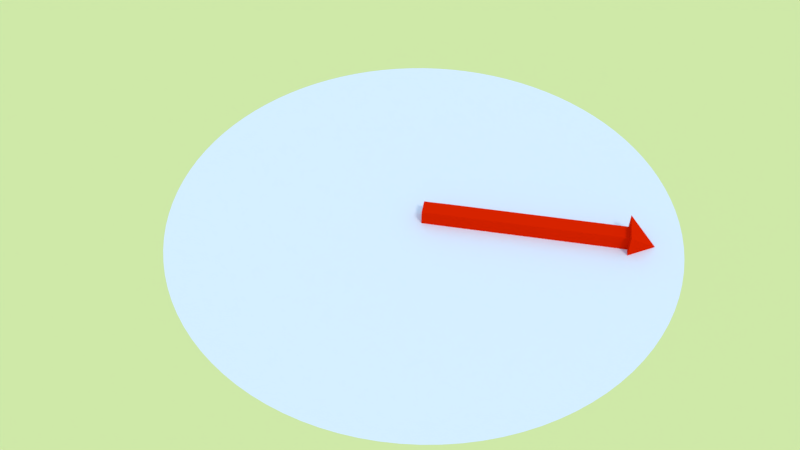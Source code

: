 # Source: upbge-angulos-python.blend  (saved by Blender 2.79.7; exported with 4.5.12 LTS)
import bpy
from mathutils import Matrix  # noqa: F401  (used for matrix-valued properties, if any)

bpy.ops.wm.read_factory_settings(use_empty=True)
scene = bpy.context.scene
scene.name = 'Scene'

# ---- collections
col_collection_1 = bpy.data.collections.new('Collection 1'); scene.collection.children.link(col_collection_1)

# ---- materials (node trees are filled in below, after node groups)
mat_ground = bpy.data.materials.new('Ground')
mat_ground.alpha_threshold = 0.0
mat_ground.use_transparent_shadow = False
mat_ground.roughness = 0.5
mat_ground.line_color = (0.0, 0.0, 0.0, 1.0)
mat_material_001 = bpy.data.materials.new('Material.001')
mat_material_001.alpha_threshold = 0.0
mat_material_001.use_transparent_shadow = False
mat_material_001.diffuse_color = (0.7432, 0.7484, 0.2847, 1.0)
mat_material_001.roughness = 0.5
mat_material = bpy.data.materials.new('Material')
mat_material.alpha_threshold = 0.0
mat_material.use_transparent_shadow = False
mat_material.diffuse_color = (0.8, 0.01542, 0.0, 1.0)
mat_material.roughness = 0.5

# ---- material node trees

# ---- world
world_world = bpy.data.worlds.new('World'); scene.world = world_world
world_world.color = (0.5853, 0.7879, 1.0)
world_world.use_sun_shadow = False
world_world.sun_shadow_jitter_overblur = 0.0

# ---- cameras
cam_camera = bpy.data.cameras.new('Camera')
cam_camera.clip_end = 100.0
cam_camera.lens = 35.0
cam_camera.sensor_width = 32.0
cam_camera.sensor_height = 18.0
cam_camera.ortho_scale = 7.314
cam_camera.dof.focus_distance = 0.0
cam_camera.dof.aperture_fstop = 128.0

# ---- lights
light_lamp_002 = bpy.data.lights.new('Lamp.002', 'SUN')
light_lamp_002.color = (1.0, 0.2858, 0.003573)
light_lamp_002.transmission_factor = 0.0
light_lamp_002.cutoff_distance = 30.0
light_lamp_002.angle = 0.1993
light_lamp_002.energy = 0.4
light_lamp_002.shadow_buffer_clip_start = 1.001
light_lamp_002.shadow_soft_size = 0.1
light_lamp_002.shadow_cascade_max_distance = 1000.0
light_lamp_001 = bpy.data.lights.new('Lamp.001', 'SUN')
light_lamp_001.color = (0.002057, 0.3427, 1.0)
light_lamp_001.transmission_factor = 0.0
light_lamp_001.cutoff_distance = 30.0
light_lamp_001.angle = 0.1993
light_lamp_001.energy = 0.4
light_lamp_001.shadow_buffer_clip_start = 1.001
light_lamp_001.shadow_soft_size = 0.1
light_lamp_001.shadow_cascade_max_distance = 1000.0
light_sun = bpy.data.lights.new('Sun', 'SUN')
light_sun.transmission_factor = 0.0
light_sun.cutoff_distance = 42.0
light_sun.angle = 0.1993
light_sun.energy = 1.0
light_sun.shadow_buffer_clip_start = 1.001
light_sun.shadow_soft_size = 0.1
light_sun.shadow_cascade_max_distance = 1000.0

# ---- meshes
me_plane = bpy.data.meshes.new('Plane')
me_plane.from_pydata([(-0.02947, 0.9674, -0.0008114), (-0.09274, 0.9654, -0.0008114), (-0.1557, 0.9592, -0.0008114), (-0.2182, 0.9488, -0.0008114), (-0.2799, 0.9345, -0.0008114), (-0.3404, 0.9161, -0.0008114), (-0.3997, 0.8938, -0.0008114), (-0.4574, 0.8677, -0.0008114), (-0.5132, 0.8378, -0.0008114), (-0.5669, 0.8044, -0.0008114), (-0.6184, 0.7675, -0.0008114), (-0.6673, 0.7274, -0.0008114), (-0.7135, 0.6841, -0.0008114), (-0.7568, 0.6379, -0.0008114), (-0.797, 0.5889, -0.0008114), (-0.8339, 0.5375, -0.0008114), (-0.8673, 0.4837, -0.0008114), (-0.8971, 0.4279, -0.0008114), (-0.9233, 0.3702, -0.0008114), (-0.9456, 0.311, -0.0008114), (-0.9639, 0.2504, -0.0008114), (-0.9783, 0.1887, -0.0008114), (-0.9886, 0.1263, -0.0008114), (-0.9948, 0.06327, -0.0008114), (-0.9969, -1.631e-07, -0.0008114), (-0.9948, -0.06327, -0.0008114), (-0.9886, -0.1263, -0.0008114), (-0.9783, -0.1887, -0.0008114), (-0.9639, -0.2504, -0.0008114), (-0.9456, -0.311, -0.0008114), (-0.9233, -0.3702, -0.0008114), (-0.8971, -0.4279, -0.0008114), (-0.8673, -0.4837, -0.0008114), (-0.8339, -0.5375, -0.0008114), (-0.797, -0.5889, -0.0008114), (-0.7568, -0.6379, -0.0008114), (-0.7135, -0.6841, -0.0008114), (-0.6673, -0.7274, -0.0008114), (-0.6184, -0.7675, -0.0008114), (-0.5669, -0.8044, -0.0008114), (-0.5132, -0.8378, -0.0008114), (-0.4574, -0.8677, -0.0008114), (-0.3997, -0.8938, -0.0008114), (-0.3404, -0.9161, -0.0008114), (-0.2799, -0.9345, -0.0008114), (-0.2182, -0.9488, -0.0008114), (-0.1557, -0.9592, -0.0008114), (-0.09274, -0.9654, -0.0008114), (-0.02947, -0.9674, -0.0008114), (0.03381, -0.9654, -0.0008114), (0.09681, -0.9592, -0.0008114), (0.1593, -0.9488, -0.0008114), (0.2209, -0.9345, -0.0008114), (0.2815, -0.9161, -0.0008114), (0.3408, -0.8938, -0.0008114), (0.3984, -0.8677, -0.0008114), (0.4543, -0.8378, -0.0008114), (0.508, -0.8044, -0.0008114), (0.5595, -0.7675, -0.0008114), (0.6084, -0.7274, -0.0008114), (0.6546, -0.6841, -0.0008114), (0.6979, -0.6379, -0.0008114), (0.7381, -0.5889, -0.0008114), (0.7749, -0.5375, -0.0008114), (0.8084, -0.4837, -0.0008114), (0.8382, -0.4279, -0.0008114), (0.8643, -0.3702, -0.0008114), (0.8866, -0.311, -0.0008114), (0.905, -0.2504, -0.0008114), (0.9194, -0.1887, -0.0008114), (0.9297, -0.1263, -0.0008114), (0.9359, -0.06327, -0.0008114), (0.938, 1.044e-06, -0.0008114), (0.9359, 0.06327, -0.0008114), (0.9297, 0.1263, -0.0008114), (0.9194, 0.1887, -0.0008114), (0.905, 0.2504, -0.0008114), (0.8866, 0.311, -0.0008114), (0.8643, 0.3702, -0.0008114), (0.8382, 0.4279, -0.0008114), (0.8084, 0.4837, -0.0008114), (0.7749, 0.5375, -0.0008114), (0.7381, 0.5889, -0.0008114), (0.6979, 0.6379, -0.0008114), (0.6546, 0.6841, -0.0008114), (0.6084, 0.7274, -0.0008114), (0.5595, 0.7675, -0.0008114), (0.508, 0.8044, -0.0008114), (0.4543, 0.8378, -0.0008114), (0.3984, 0.8677, -0.0008114), (0.3408, 0.8938, -0.0008114), (0.2815, 0.9161, -0.0008114), (0.2209, 0.9345, -0.0008114), (0.1593, 0.9488, -0.0008114), (0.09681, 0.9592, -0.0008114), (0.03381, 0.9654, -0.0008114), (-0.02947, 2.272, -0.0008114), (-0.2029, 2.272, -0.0008114), (-0.3756, 2.272, -0.0008114), (-0.5469, 2.272, -0.0008114), (-0.7159, 2.272, -0.0008114), (-0.8819, 2.272, -0.0008114), (-1.044, 2.272, -0.0008114), (-1.202, 2.272, -0.0008114), (-1.356, 2.272, -0.0008114), (-1.503, 2.272, -0.0008114), (-1.644, 2.272, -0.0008114), (-1.778, 2.272, -0.0008114), (-1.905, 2.272, -0.0008114), (-2.439, 2.272, -0.0008114), (-2.439, 2.272, -0.0008114), (-2.439, 1.473, -0.0008114), (-2.439, 1.326, -0.0008114), (-2.439, 1.173, -0.0008114), (-2.439, 1.015, -0.0008114), (-2.439, 0.8525, -0.0008114), (-2.439, 0.6864, -0.0008114), (-2.439, 0.5174, -0.0008114), (-2.439, 0.3462, -0.0008114), (-2.439, 0.1735, -0.0008114), (-2.439, -5.234e-07, -0.0008114), (-2.439, -0.1735, -0.0008114), (-2.439, -0.3462, -0.0008114), (-2.439, -0.5174, -0.0008114), (-2.439, -0.6864, -0.0008114), (-2.439, -0.8525, -0.0008114), (-2.439, -1.015, -0.0008114), (-2.439, -1.173, -0.0008114), (-2.439, -1.326, -0.0008114), (-2.439, -1.473, -0.0008114), (-2.439, -1.614, -0.0008114), (-2.439, -2.321, -0.0008114), (-1.905, -2.321, -0.0008114), (-1.778, -2.321, -0.0008114), (-1.644, -2.321, -0.0008114), (-1.503, -2.321, -0.0008114), (-1.355, -2.321, -0.0008114), (-1.202, -2.321, -0.0008114), (-1.044, -2.321, -0.0008114), (-0.8819, -2.321, -0.0008114), (-0.7159, -2.321, -0.0008114), (-0.5469, -2.321, -0.0008114), (-0.3756, -2.321, -0.0008114), (-0.2029, -2.321, -0.0008114), (-0.02946, -2.321, -0.0008114), (0.144, -2.321, -0.0008114), (0.3167, -2.321, -0.0008114), (0.4879, -2.321, -0.0008114), (0.6569, -2.321, -0.0008114), (0.823, -2.321, -0.0008114), (0.9854, -2.321, -0.0008114), (1.144, -2.321, -0.0008114), (1.297, -2.321, -0.0008114), (1.444, -2.321, -0.0008114), (2.242, -2.321, -0.0008114), (2.242, -2.321, -0.0008114), (2.242, -2.321, -0.0008114), (2.242, -2.321, -0.0008114), (2.242, -1.614, -0.0008114), (2.242, -1.473, -0.0008114), (2.242, -1.326, -0.0008114), (2.242, -1.173, -0.0008114), (2.242, -1.015, -0.0008114), (2.242, -0.8525, -0.0008114), (2.242, -0.6864, -0.0008114), (2.242, -0.5174, -0.0008114), (2.242, -0.3462, -0.0008114), (2.242, -0.1735, -0.0008114), (2.242, 2.785e-06, -0.0008114), (2.242, 0.1735, -0.0008114), (2.242, 0.3462, -0.0008114), (2.242, 0.5174, -0.0008114), (2.242, 0.6864, -0.0008114), (2.242, 0.8525, -0.0008114), (2.242, 1.015, -0.0008114), (2.242, 1.173, -0.0008114), (2.242, 1.326, -0.0008114), (2.242, 1.473, -0.0008114), (2.242, 2.272, -0.0008114), (2.242, 2.272, -0.0008114), (2.242, 2.272, -0.0008114), (2.242, 2.272, -0.0008114), (2.242, 2.272, -0.0008114), (1.444, 2.272, -0.0008114), (1.297, 2.272, -0.0008114), (1.144, 2.272, -0.0008114), (0.9854, 2.272, -0.0008114), (0.823, 2.272, -0.0008114), (0.6569, 2.272, -0.0008114), (0.4879, 2.272, -0.0008114), (0.3167, 2.272, -0.0008114), (0.144, 2.272, -0.0008114)], [], [(1, 0, 95, 94, 93, 92, 91, 90, 89, 88, 87, 86, 85, 84, 83, 82, 81, 80, 79, 78, 77, 76, 75, 74, 73, 72, 71, 70, 69, 68, 67, 66, 65, 64, 63, 62, 61, 60, 59, 58, 57, 56, 55, 54, 53, 52, 51, 50, 49, 48, 47, 46, 45, 44, 43, 42, 41, 40, 39, 38, 37, 36, 35, 34, 33, 32, 31, 30, 29, 28, 27, 26, 25, 24, 23, 22, 21, 20, 19, 18, 17, 16, 15, 14, 13, 12, 11, 10, 9, 8, 7, 6, 5, 4, 3, 2), (43, 44, 140, 139), (17, 18, 114, 113), (70, 71, 167, 166), (44, 45, 141, 140), (18, 19, 115, 114), (71, 72, 168, 167), (45, 46, 142, 141), (19, 20, 116, 115), (72, 73, 169, 168), (46, 47, 143, 142), (20, 21, 117, 116), (73, 74, 170, 169), (47, 48, 144, 143), (21, 22, 118, 117), (74, 75, 171, 170), (48, 49, 145, 144), (22, 23, 119, 118), (75, 76, 172, 171), (49, 50, 146, 145), (23, 24, 120, 119), (76, 77, 173, 172), (50, 51, 147, 146), (24, 25, 121, 120), (77, 78, 174, 173), (51, 52, 148, 147), (25, 26, 122, 121), (78, 79, 175, 174), (52, 53, 149, 148), (26, 27, 123, 122), (0, 1, 97, 96), (79, 80, 176, 175), (53, 54, 150, 149), (27, 28, 124, 123), (1, 2, 98, 97), (80, 81, 177, 176), (54, 55, 151, 150), (28, 29, 125, 124), (2, 3, 99, 98), (81, 82, 178, 177), (55, 56, 152, 151), (29, 30, 126, 125), (3, 4, 100, 99), (82, 83, 179, 178), (56, 57, 153, 152), (30, 31, 127, 126), (4, 5, 101, 100), (83, 84, 180, 179), (57, 58, 154, 153), (31, 32, 128, 127), (5, 6, 102, 101), (84, 85, 181, 180), (58, 59, 155, 154), (32, 33, 129, 128), (6, 7, 103, 102), (85, 86, 182, 181), (59, 60, 156, 155), (33, 34, 130, 129), (7, 8, 104, 103), (86, 87, 183, 182), (60, 61, 157, 156), (34, 35, 131, 130), (8, 9, 105, 104), (87, 88, 184, 183), (61, 62, 158, 157), (35, 36, 132, 131), (9, 10, 106, 105), (88, 89, 185, 184), (62, 63, 159, 158), (36, 37, 133, 132), (10, 11, 107, 106), (89, 90, 186, 185), (63, 64, 160, 159), (37, 38, 134, 133), (11, 12, 108, 107), (90, 91, 187, 186), (64, 65, 161, 160), (38, 39, 135, 134), (12, 13, 109, 108), (91, 92, 188, 187), (65, 66, 162, 161), (39, 40, 136, 135), (13, 14, 110, 109), (92, 93, 189, 188), (66, 67, 163, 162), (40, 41, 137, 136), (14, 15, 111, 110), (93, 94, 190, 189), (67, 68, 164, 163), (41, 42, 138, 137), (15, 16, 112, 111), (94, 95, 191, 190), (68, 69, 165, 164), (42, 43, 139, 138), (16, 17, 113, 112), (95, 0, 96, 191), (69, 70, 166, 165)])
me_plane.polygons.foreach_set('material_index', [0, 1, 1, 1, 1, 1, 1, 1, 1, 1, 1, 1, 1, 1, 1, 1, 1, 1, 1, 1, 1, 1, 1, 1, 1, 1, 1, 1, 1, 1, 1, 1, 1, 1, 1, 1, 1, 1, 1, 1, 1, 1, 1, 1, 1, 1, 1, 1, 1, 1, 1, 1, 1, 1, 1, 1, 1, 1, 1, 1, 1, 1, 1, 1, 1, 1, 1, 1, 1, 1, 1, 1, 1, 1, 1, 1, 1, 1, 1, 1, 1, 1, 1, 1, 1, 1, 1, 1, 1, 1, 1, 1, 1, 1, 1, 1, 1])
_uv = me_plane.uv_layers.new(name='UVMap')
_uv.uv.foreach_set('vector', [0.4679, 0.9908, 0.5001, 0.9918, 0.5322, 0.9908, 0.5642, 0.9876, 0.5959, 0.9823, 0.6272, 0.9749, 0.6579, 0.9655, 0.688, 0.9541, 0.7173, 0.9408, 0.7456, 0.9255, 0.7729, 0.9084, 0.799, 0.8895, 0.8239, 0.869, 0.8473, 0.8468, 0.8693, 0.8232, 0.8897, 0.7981, 0.9084, 0.7718, 0.9254, 0.7443, 0.9405, 0.7157, 0.9538, 0.6862, 0.9651, 0.6559, 0.9744, 0.6249, 0.9817, 0.5934, 0.987, 0.5614, 0.9901, 0.5292, 0.9912, 0.4968, 0.9901, 0.4644, 0.987, 0.4322, 0.9817, 0.4002, 0.9744, 0.3687, 0.9651, 0.3377, 0.9538, 0.3074, 0.9405, 0.2779, 0.9254, 0.2493, 0.9084, 0.2218, 0.8897, 0.1955, 0.8693, 0.1704, 0.8473, 0.1468, 0.8239, 0.1246, 0.799, 0.1041, 0.7729, 0.08522, 0.7456, 0.06811, 0.7173, 0.05284, 0.688, 0.03947, 0.6579, 0.02806, 0.6272, 0.01866, 0.5959, 0.0113, 0.5642, 0.006025, 0.5322, 0.00285, 0.5001, 0.00179, 0.4679, 0.00285, 0.436, 0.006025, 0.4043, 0.0113, 0.373, 0.01866, 0.3422, 0.02806, 0.3121, 0.03947, 0.2829, 0.05284, 0.2545, 0.06811, 0.2272, 0.08521, 0.2011, 0.1041, 0.1762, 0.1246, 0.1528, 0.1468, 0.1308, 0.1704, 0.1104, 0.1955, 0.09172, 0.2218, 0.07475, 0.2493, 0.0596, 0.2779, 0.04633, 0.3074, 0.03501, 0.3377, 0.02568, 0.3687, 0.01839, 0.4002, 0.01315, 0.4322, 0.01, 0.4644, 0.008949, 0.4968, 0.01, 0.5292, 0.01315, 0.5614, 0.01839, 0.5934, 0.02568, 0.6249, 0.03501, 0.6559, 0.04633, 0.6862, 0.0596, 0.7157, 0.07475, 0.7443, 0.09172, 0.7718, 0.1104, 0.7981, 0.1308, 0.8232, 0.1528, 0.8468, 0.1762, 0.869, 0.2011, 0.8895, 0.2272, 0.9084, 0.2545, 0.9255, 0.2829, 0.9408, 0.3121, 0.9541, 0.3422, 0.9655, 0.373, 0.975, 0.4043, 0.9823, 0.436, 0.9876, 0.3829, 0.411, 0.3905, 0.4087, 0.3361, 0.2343, 0.3154, 0.2343, 0.3135, 0.58, 0.3102, 0.5728, 0.1211, 0.6539, 0.1211, 0.6737, 0.5414, 0.5103, 0.5422, 0.5182, 0.7053, 0.5044, 0.7053, 0.4827, 0.3905, 0.4087, 0.3982, 0.4069, 0.3572, 0.2343, 0.3361, 0.2343, 0.3102, 0.5728, 0.3074, 0.5653, 0.1211, 0.6334, 0.1211, 0.6539, 0.5422, 0.5182, 0.5425, 0.5262, 0.7053, 0.5262, 0.7053, 0.5044, 0.3982, 0.4069, 0.406, 0.4056, 0.3786, 0.2343, 0.3572, 0.2343, 0.3074, 0.5653, 0.3051, 0.5577, 0.1211, 0.6125, 0.1211, 0.6334, 0.5425, 0.5262, 0.5422, 0.5342, 0.7053, 0.548, 0.7053, 0.5262, 0.406, 0.4056, 0.4139, 0.4048, 0.4001, 0.2343, 0.3786, 0.2343, 0.3051, 0.5577, 0.3034, 0.5499, 0.1211, 0.5913, 0.1211, 0.6125, 0.5422, 0.5342, 0.5414, 0.5421, 0.7053, 0.5697, 0.7053, 0.548, 0.4139, 0.4048, 0.4218, 0.4045, 0.4218, 0.2343, 0.4001, 0.2343, 0.3034, 0.5499, 0.3021, 0.5421, 0.1211, 0.5697, 0.1211, 0.5913, 0.5414, 0.5421, 0.5402, 0.5499, 0.7053, 0.5913, 0.7053, 0.5697, 0.4218, 0.4045, 0.4297, 0.4048, 0.4434, 0.2343, 0.4218, 0.2343, 0.3021, 0.5421, 0.3013, 0.5342, 0.1211, 0.548, 0.1211, 0.5697, 0.5402, 0.5499, 0.5384, 0.5577, 0.7053, 0.6125, 0.7053, 0.5913, 0.4297, 0.4048, 0.4375, 0.4056, 0.465, 0.2343, 0.4434, 0.2343, 0.3013, 0.5342, 0.301, 0.5262, 0.1211, 0.5262, 0.1211, 0.548, 0.5384, 0.5577, 0.5361, 0.5653, 0.7053, 0.6334, 0.7053, 0.6125, 0.4375, 0.4056, 0.4453, 0.4069, 0.4863, 0.2343, 0.465, 0.2343, 0.301, 0.5262, 0.3013, 0.5182, 0.1211, 0.5044, 0.1211, 0.5262, 0.5361, 0.5653, 0.5333, 0.5728, 0.7053, 0.6539, 0.7053, 0.6334, 0.4453, 0.4069, 0.453, 0.4087, 0.5074, 0.2343, 0.4863, 0.2343, 0.3013, 0.5182, 0.3021, 0.5103, 0.1211, 0.4827, 0.1211, 0.5044, 0.5333, 0.5728, 0.53, 0.58, 0.7053, 0.6737, 0.7053, 0.6539, 0.453, 0.4087, 0.4606, 0.411, 0.5281, 0.2343, 0.5074, 0.2343, 0.3021, 0.5103, 0.3034, 0.5025, 0.1211, 0.4611, 0.1211, 0.4827, 0.4218, 0.6479, 0.4139, 0.6476, 0.4001, 0.812, 0.4218, 0.812, 0.53, 0.58, 0.5263, 0.587, 0.7053, 0.693, 0.7053, 0.6737, 0.4606, 0.411, 0.468, 0.4138, 0.5484, 0.2343, 0.5281, 0.2343, 0.3034, 0.5025, 0.3051, 0.4947, 0.1211, 0.4399, 0.1211, 0.4611, 0.4139, 0.6476, 0.406, 0.6468, 0.3786, 0.812, 0.4001, 0.812, 0.5263, 0.587, 0.5221, 0.5938, 0.7053, 0.7115, 0.7053, 0.693, 0.468, 0.4138, 0.4751, 0.4171, 0.5681, 0.2343, 0.5484, 0.2343, 0.3051, 0.4947, 0.3074, 0.4871, 0.1211, 0.419, 0.1211, 0.4399, 0.406, 0.6468, 0.3982, 0.6456, 0.3572, 0.812, 0.3786, 0.812, 0.5221, 0.5938, 0.5175, 0.6003, 0.7053, 0.812, 0.7053, 0.7115, 0.4751, 0.4171, 0.4821, 0.4208, 0.5872, 0.2343, 0.5681, 0.2343, 0.3074, 0.4871, 0.3102, 0.4796, 0.1211, 0.3986, 0.1211, 0.419, 0.3982, 0.6456, 0.3905, 0.6437, 0.3361, 0.812, 0.3572, 0.812, 0.5175, 0.6003, 0.5125, 0.6064, 0.7053, 0.812, 0.7053, 0.812, 0.4821, 0.4208, 0.4888, 0.425, 0.6056, 0.2343, 0.5872, 0.2343, 0.3102, 0.4796, 0.3135, 0.4724, 0.1211, 0.3787, 0.1211, 0.3986, 0.3905, 0.6437, 0.3829, 0.6414, 0.3154, 0.812, 0.3361, 0.812, 0.5125, 0.6064, 0.5071, 0.6122, 0.7053, 0.812, 0.7053, 0.812, 0.4888, 0.425, 0.4952, 0.4297, 0.7053, 0.2343, 0.6056, 0.2343, 0.3135, 0.4724, 0.3172, 0.4654, 0.1211, 0.3594, 0.1211, 0.3787, 0.3829, 0.6414, 0.3756, 0.6386, 0.2951, 0.812, 0.3154, 0.812, 0.5071, 0.6122, 0.5014, 0.6177, 0.7053, 0.812, 0.7053, 0.812, 0.4952, 0.4297, 0.5014, 0.4347, 0.7053, 0.2343, 0.7053, 0.2343, 0.3172, 0.4654, 0.3214, 0.4586, 0.1211, 0.3409, 0.1211, 0.3594, 0.3756, 0.6386, 0.3684, 0.6353, 0.2754, 0.812, 0.2951, 0.812, 0.5014, 0.6177, 0.4952, 0.6227, 0.7053, 0.812, 0.7053, 0.812, 0.5014, 0.4347, 0.5071, 0.4402, 0.7053, 0.2343, 0.7053, 0.2343, 0.3214, 0.4586, 0.326, 0.4521, 0.1211, 0.3231, 0.1211, 0.3409, 0.3684, 0.6353, 0.3614, 0.6316, 0.2563, 0.812, 0.2754, 0.812, 0.4952, 0.6227, 0.4888, 0.6274, 0.6056, 0.812, 0.7053, 0.812, 0.5071, 0.4402, 0.5125, 0.446, 0.7053, 0.2343, 0.7053, 0.2343, 0.326, 0.4521, 0.331, 0.446, 0.1211, 0.2343, 0.1211, 0.3231, 0.3614, 0.6316, 0.3547, 0.6274, 0.2379, 0.812, 0.2563, 0.812, 0.4888, 0.6274, 0.4821, 0.6316, 0.5872, 0.812, 0.6056, 0.812, 0.5125, 0.446, 0.5175, 0.4521, 0.7053, 0.3231, 0.7053, 0.2343, 0.331, 0.446, 0.3364, 0.4402, 0.1877, 0.2343, 0.1211, 0.2343, 0.3547, 0.6274, 0.3483, 0.6227, 0.2203, 0.812, 0.2379, 0.812, 0.4821, 0.6316, 0.4751, 0.6353, 0.5681, 0.812, 0.5872, 0.812, 0.5175, 0.4521, 0.5221, 0.4586, 0.7053, 0.3409, 0.7053, 0.3231, 0.3364, 0.4402, 0.3422, 0.4347, 0.2035, 0.2343, 0.1877, 0.2343, 0.3483, 0.6227, 0.3422, 0.6177, 0.2035, 0.812, 0.2203, 0.812, 0.4751, 0.6353, 0.468, 0.6386, 0.5484, 0.812, 0.5681, 0.812, 0.5221, 0.4586, 0.5263, 0.4654, 0.7053, 0.3594, 0.7053, 0.3409, 0.3422, 0.4347, 0.3483, 0.4297, 0.2203, 0.2343, 0.2035, 0.2343, 0.3422, 0.6177, 0.3364, 0.6122, 0.1877, 0.812, 0.2035, 0.812, 0.468, 0.6386, 0.4606, 0.6414, 0.5281, 0.812, 0.5484, 0.812, 0.5263, 0.4654, 0.53, 0.4724, 0.7053, 0.3787, 0.7053, 0.3594, 0.3483, 0.4297, 0.3547, 0.425, 0.2379, 0.2343, 0.2203, 0.2343, 0.3364, 0.6122, 0.331, 0.6064, 0.1211, 0.812, 0.1877, 0.812, 0.4606, 0.6414, 0.453, 0.6437, 0.5074, 0.812, 0.5281, 0.812, 0.53, 0.4724, 0.5333, 0.4796, 0.7053, 0.3986, 0.7053, 0.3787, 0.3547, 0.425, 0.3614, 0.4208, 0.2563, 0.2343, 0.2379, 0.2343, 0.331, 0.6064, 0.326, 0.6003, 0.1211, 0.812, 0.1211, 0.812, 0.453, 0.6437, 0.4453, 0.6456, 0.4863, 0.812, 0.5074, 0.812, 0.5333, 0.4796, 0.5361, 0.4871, 0.7053, 0.419, 0.7053, 0.3986, 0.3614, 0.4208, 0.3684, 0.4171, 0.2754, 0.2343, 0.2563, 0.2343, 0.326, 0.6003, 0.3214, 0.5938, 0.1211, 0.7115, 0.1211, 0.812, 0.4453, 0.6456, 0.4375, 0.6468, 0.465, 0.812, 0.4863, 0.812, 0.5361, 0.4871, 0.5384, 0.4947, 0.7053, 0.4399, 0.7053, 0.419, 0.3684, 0.4171, 0.3756, 0.4138, 0.2951, 0.2343, 0.2754, 0.2343, 0.3214, 0.5938, 0.3172, 0.587, 0.1211, 0.693, 0.1211, 0.7115, 0.4375, 0.6468, 0.4297, 0.6476, 0.4434, 0.812, 0.465, 0.812, 0.5384, 0.4947, 0.5402, 0.5025, 0.7053, 0.4611, 0.7053, 0.4399, 0.3756, 0.4138, 0.3829, 0.411, 0.3154, 0.2343, 0.2951, 0.2343, 0.3172, 0.587, 0.3135, 0.58, 0.1211, 0.6737, 0.1211, 0.693, 0.4297, 0.6476, 0.4218, 0.6479, 0.4218, 0.812, 0.4434, 0.812, 0.5402, 0.5025, 0.5414, 0.5103, 0.7053, 0.4827, 0.7053, 0.4611])
me_plane.materials.append(mat_ground)
me_plane.materials.append(mat_material_001)
me_plane.use_remesh_preserve_volume = False
me_plane.use_remesh_preserve_attributes = False
me_plane.use_mirror_vertex_groups = False
me_plane.update()
me_vector = bpy.data.meshes.new('vector')
me_vector.from_pydata([(-0.004507, -0.3, -0.2679), (0.3, -0.3, 0.3), (-0.004507, -0.3, 0.3), (-0.004506, 0.3, 0.3), (0.3, 0.3, 0.3), (1.0, -0.3038, 0.3038), (1.0, -0.3038, -0.2679), (1.0, 0.3038, 0.3038), (7.631, -0.3038, -0.2679), (7.631, 0.3038, -0.2679), (7.631, -0.3038, 0.3038), (7.631, 0.3038, 0.3038), (7.631, -0.6076, -0.2679), (7.631, -0.6076, 0.6076), (7.631, 0.6076, 0.6076), (0.3, -0.3, -0.2679), (-0.004507, 0.3, -0.2679), (0.3, 0.3, -0.2679), (0.3, -0.3, -0.8358), (-0.004506, -0.3, -0.8358), (-0.004506, 0.3, -0.8358), (0.3, 0.3, -0.8358), (1.0, 0.3038, -0.8395), (1.0, 0.3038, -0.2679), (1.0, -0.3038, -0.8395), (7.631, -0.3038, -0.8395), (7.631, 0.3038, -0.8395), (7.631, 0.6076, -0.2679), (7.631, -0.6076, -1.143), (7.631, 0.6076, -1.143), (8.631, -6.55e-07, -0.2679)], [], [(21, 22, 24, 18), (1, 4, 3, 2), (15, 1, 2, 0), (0, 2, 3, 16), (16, 3, 4, 17), (1, 15, 6, 5), (4, 1, 5, 7), (17, 4, 7, 23), (23, 7, 11, 9), (18, 24, 6, 15), (16, 17, 21, 20), (0, 16, 20, 19), (7, 5, 10, 11), (5, 6, 8, 10), (14, 13, 30), (11, 10, 13, 14), (10, 8, 12, 13), (9, 11, 14, 27), (15, 0, 19, 18), (13, 12, 30), (27, 14, 30), (18, 19, 20, 21), (17, 23, 22, 21), (23, 9, 26, 22), (22, 26, 25, 24), (24, 25, 8, 6), (29, 30, 28), (26, 29, 28, 25), (25, 28, 12, 8), (9, 27, 29, 26), (28, 30, 12), (27, 30, 29)])
me_vector.materials.append(mat_material)
me_vector.use_remesh_preserve_volume = False
me_vector.use_remesh_preserve_attributes = False
me_vector.use_mirror_vertex_groups = False
me_vector.update()

# ---- objects
ob_lamp_002 = bpy.data.objects.new('Lamp.002', light_lamp_002)
ob_lamp_001 = bpy.data.objects.new('Lamp.001', light_lamp_001)
ob_plane = bpy.data.objects.new('Plane', me_plane)
ob_vector = bpy.data.objects.new('vector', me_vector)
ob_lamp = bpy.data.objects.new('Lamp', light_sun)
ob_camera = bpy.data.objects.new('Camera', cam_camera)

# ---- transforms, parenting, visibility, modifiers, constraints
ob_lamp_002.location = (7.781, 4.307, 6.73)
ob_lamp_002.rotation_euler = (3.142, -0.0, 0.0)
ob_lamp_002.lock_rotations_4d = False
ob_lamp_002.empty_display_type = 'ARROWS'
ob_lamp_002.color = (0.0, 0.0, 0.0, 0.0)
ob_lamp_002.lineart.crease_threshold = 0.0
ob_lamp_001.location = (7.781, 4.307, 6.73)
ob_lamp_001.lock_rotations_4d = False
ob_lamp_001.empty_display_type = 'ARROWS'
ob_lamp_001.color = (0.0, 0.0, 0.0, 0.0)
ob_lamp_001.lineart.crease_threshold = 0.0
ob_plane.location = (0.2947, 0.0, 0.0)
ob_plane.scale = (10.0, 10.0, 10.0)
ob_plane.lineart.crease_threshold = 0.0
ob_vector.location = (-0.2003, 0.0, 0.0)
ob_vector.rotation_euler = (0.0, 0.0, 9.076)
ob_vector.delta_location = (0.1802, 0.0, 0.2692)
ob_vector.delta_rotation_euler = (0.0, -0.0, -1.571)
ob_vector.lock_rotations_4d = False
ob_vector.empty_display_type = 'ARROWS'
ob_vector.lineart.crease_threshold = 0.0
ob_lamp.location = (10.31, 3.409, 14.65)
ob_lamp.rotation_euler = (0.6503, 0.05522, 1.866)
ob_lamp.lock_rotations_4d = False
ob_lamp.empty_display_type = 'ARROWS'
ob_lamp.color = (0.0, 0.0, 0.0, 0.0)
ob_lamp.lineart.crease_threshold = 0.0
ob_camera.location = (22.97, -4.839, 23.47)
ob_camera.rotation_euler = (0.777, -4.123e-08, 1.4)
ob_camera.lock_rotations_4d = False
ob_camera.empty_display_type = 'ARROWS'
ob_camera.color = (0.0, 0.0, 0.0, 0.0)
ob_camera.display_type = 'WIRE'
ob_camera.lineart.crease_threshold = 0.0

# ---- collection membership
col_collection_1.objects.link(ob_lamp_002)
col_collection_1.objects.link(ob_lamp_001)
col_collection_1.objects.link(ob_plane)
col_collection_1.objects.link(ob_vector)
col_collection_1.objects.link(ob_lamp)
col_collection_1.objects.link(ob_camera)

# ---- scene / render settings (as saved in the file)
scene.camera = ob_camera
scene.frame_start = 1; scene.frame_end = 250; scene.frame_set(4)
scene.render.engine = 'BLENDER_EEVEE_NEXT'
scene.render.resolution_percentage = 50
scene.render.dither_intensity = 0.0
scene.cycles.use_denoising = False
scene.cycles.samples = 128
scene.cycles.sampling_pattern = 'TABULATED_SOBOL'
scene.cycles.use_adaptive_sampling = False
scene.cycles.use_light_tree = False
scene.view_settings.view_transform = 'Standard'
bpy.context.view_layer.update()
